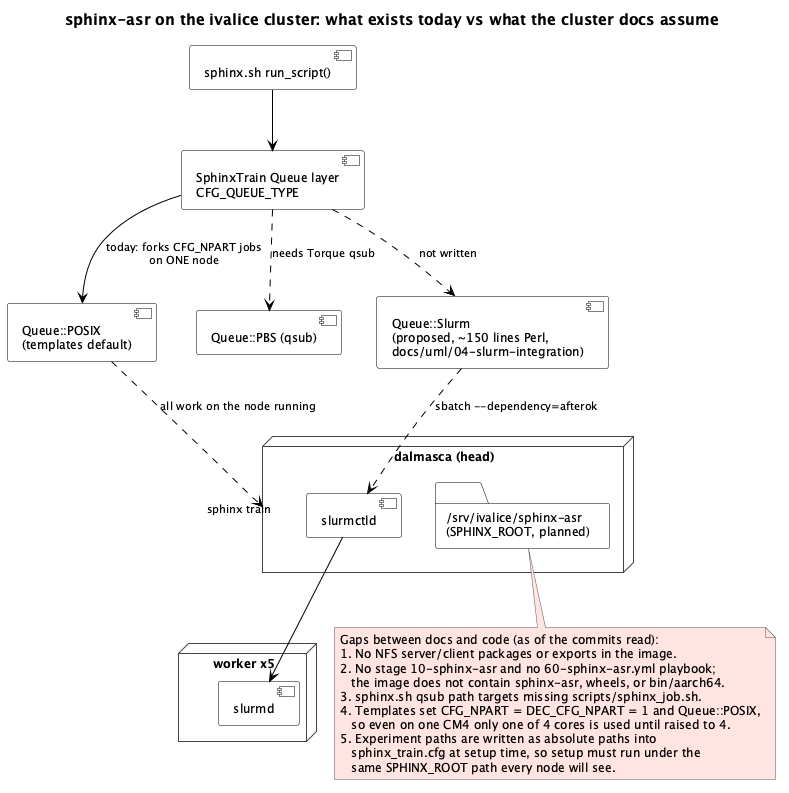

The diagram above was rendered by PlantUML. Its source (embedded in the PNG):
@startuml 03k-deployment-cluster-integration-gap
!include ../_style.iuml
title sphinx-asr on the ivalice cluster: what exists today vs what the cluster docs assume

node "dalmasca (head)" as H {
  component "slurmctld" as CTL
  folder "/srv/ivalice/sphinx-asr\n(SPHINX_ROOT, planned)" as ROOT #FFFFFF
}
node "worker x5" as W {
  component "slurmd" as SD
}

component "sphinx.sh run_script()" as RS
component "SphinxTrain Queue layer\nCFG_QUEUE_TYPE" as Q
component "Queue::POSIX\n(templates default)" as QP
component "Queue::PBS (qsub)" as QPBS
component "Queue::Slurm\n(proposed, ~150 lines Perl,\ndocs/uml/04-slurm-integration)" as QS

RS --> Q
Q --> QP : today: forks CFG_NPART jobs\non ONE node
Q ..> QPBS : needs Torque qsub
Q ..> QS : not written
QS ..> CTL : sbatch ~--dependency=afterok
CTL --> SD
QP ..> H : all work on the node running "sphinx train"

note bottom of ROOT #FFE4E1
  Gaps between docs and code (as of the commits read):
  1. No NFS server/client packages or exports in the image.
  2. No stage 10-sphinx-asr and no 60-sphinx-asr.yml playbook;
     the image does not contain sphinx-asr, wheels, or bin/aarch64.
  3. sphinx.sh qsub path targets missing scripts/sphinx_job.sh.
  4. Templates set CFG_NPART = DEC_CFG_NPART = 1 and Queue::POSIX,
     so even on one CM4 only one of 4 cores is used until raised to 4.
  5. Experiment paths are written as absolute paths into
     sphinx_train.cfg at setup time, so setup must run under the
     same SPHINX_ROOT path every node will see.
end note
@enduml